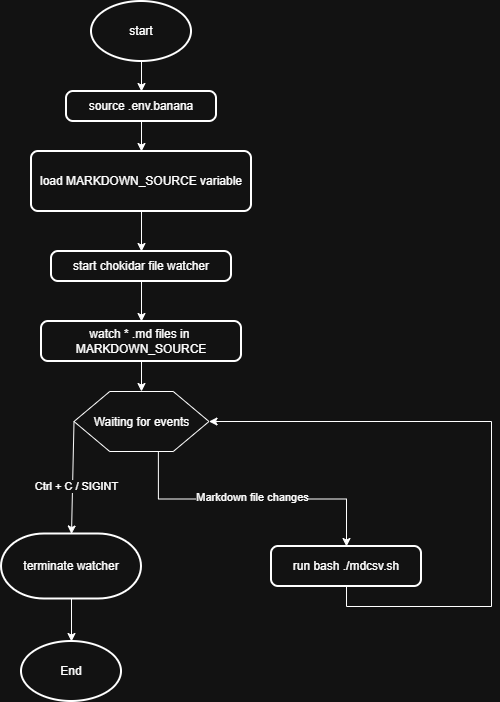

The diagram above was exported from draw.io. Its source (the exported page's mxGraphModel, read from the mxfile embedded in the PNG):
<mxGraphModel dx="1030" dy="678" grid="1" gridSize="10" guides="1" tooltips="1" connect="1" arrows="1" fold="1" page="1" pageScale="1" pageWidth="827" pageHeight="1169" math="0" shadow="0">
  <root>
    <mxCell id="0" />
    <mxCell id="1" parent="0" />
    <mxCell id="WuBZAsIZe-cOjZe9SHVU-2" edge="1" parent="1" source="Lbb3YD7FwF0VeQ2iwaBX-1" style="edgeStyle=orthogonalEdgeStyle;rounded=0;orthogonalLoop=1;jettySize=auto;html=1;exitX=0.5;exitY=1;exitDx=0;exitDy=0;exitPerimeter=0;entryX=0.5;entryY=0;entryDx=0;entryDy=0;" target="WuBZAsIZe-cOjZe9SHVU-1">
      <mxGeometry relative="1" as="geometry" />
    </mxCell>
    <mxCell id="Lbb3YD7FwF0VeQ2iwaBX-1" parent="1" style="strokeWidth=2;html=1;shape=mxgraph.flowchart.start_1;whiteSpace=wrap;" value="start" vertex="1">
      <mxGeometry height="60" width="100" x="100" y="20" as="geometry" />
    </mxCell>
    <mxCell id="WuBZAsIZe-cOjZe9SHVU-4" edge="1" parent="1" source="WuBZAsIZe-cOjZe9SHVU-1" style="edgeStyle=orthogonalEdgeStyle;rounded=0;orthogonalLoop=1;jettySize=auto;html=1;exitX=0.5;exitY=1;exitDx=0;exitDy=0;entryX=0.5;entryY=0;entryDx=0;entryDy=0;" target="WuBZAsIZe-cOjZe9SHVU-3">
      <mxGeometry relative="1" as="geometry" />
    </mxCell>
    <mxCell id="WuBZAsIZe-cOjZe9SHVU-1" parent="1" style="rounded=1;whiteSpace=wrap;html=1;absoluteArcSize=1;arcSize=14;strokeWidth=2;" value="source .env.banana" vertex="1">
      <mxGeometry height="30" width="150" x="75" y="110" as="geometry" />
    </mxCell>
    <mxCell id="WuBZAsIZe-cOjZe9SHVU-13" edge="1" parent="1" source="WuBZAsIZe-cOjZe9SHVU-3" style="edgeStyle=orthogonalEdgeStyle;rounded=0;orthogonalLoop=1;jettySize=auto;html=1;exitX=0.5;exitY=1;exitDx=0;exitDy=0;entryX=0.5;entryY=0;entryDx=0;entryDy=0;" target="WuBZAsIZe-cOjZe9SHVU-11">
      <mxGeometry relative="1" as="geometry" />
    </mxCell>
    <mxCell id="WuBZAsIZe-cOjZe9SHVU-3" parent="1" style="rounded=1;whiteSpace=wrap;html=1;absoluteArcSize=1;arcSize=14;strokeWidth=2;" value="load MARKDOWN_SOURCE variable" vertex="1">
      <mxGeometry height="60" width="220" x="40" y="170" as="geometry" />
    </mxCell>
    <mxCell id="WuBZAsIZe-cOjZe9SHVU-24" edge="1" parent="1" source="WuBZAsIZe-cOjZe9SHVU-5" style="edgeStyle=orthogonalEdgeStyle;rounded=0;orthogonalLoop=1;jettySize=auto;html=1;exitX=0.5;exitY=1;exitDx=0;exitDy=0;entryX=1;entryY=0.5;entryDx=0;entryDy=0;" target="WuBZAsIZe-cOjZe9SHVU-16">
      <mxGeometry relative="1" as="geometry">
        <Array as="points">
          <mxPoint x="355" y="625" />
          <mxPoint x="500" y="625" />
          <mxPoint x="500" y="440" />
        </Array>
      </mxGeometry>
    </mxCell>
    <mxCell id="WuBZAsIZe-cOjZe9SHVU-5" parent="1" style="rounded=1;whiteSpace=wrap;html=1;absoluteArcSize=1;arcSize=14;strokeWidth=2;" value="run bash ./mdcsv.sh" vertex="1">
      <mxGeometry height="40" width="150" x="280" y="565" as="geometry" />
    </mxCell>
    <mxCell id="WuBZAsIZe-cOjZe9SHVU-6" parent="1" style="strokeWidth=2;html=1;shape=mxgraph.flowchart.start_1;whiteSpace=wrap;" value="End" vertex="1">
      <mxGeometry height="60" width="100" x="30" y="660" as="geometry" />
    </mxCell>
    <mxCell id="WuBZAsIZe-cOjZe9SHVU-17" edge="1" parent="1" source="WuBZAsIZe-cOjZe9SHVU-10" style="edgeStyle=orthogonalEdgeStyle;rounded=0;orthogonalLoop=1;jettySize=auto;html=1;exitX=0.5;exitY=1;exitDx=0;exitDy=0;entryX=0.5;entryY=0;entryDx=0;entryDy=0;" target="WuBZAsIZe-cOjZe9SHVU-16">
      <mxGeometry relative="1" as="geometry" />
    </mxCell>
    <mxCell id="WuBZAsIZe-cOjZe9SHVU-10" parent="1" style="rounded=1;whiteSpace=wrap;html=1;absoluteArcSize=1;arcSize=14;strokeWidth=2;" value="watch * .md files in&amp;nbsp; MARKDOWN_SOURCE" vertex="1">
      <mxGeometry height="40" width="200" x="50" y="340" as="geometry" />
    </mxCell>
    <mxCell id="WuBZAsIZe-cOjZe9SHVU-14" edge="1" parent="1" source="WuBZAsIZe-cOjZe9SHVU-11" style="edgeStyle=orthogonalEdgeStyle;rounded=0;orthogonalLoop=1;jettySize=auto;html=1;exitX=0.5;exitY=1;exitDx=0;exitDy=0;" target="WuBZAsIZe-cOjZe9SHVU-10">
      <mxGeometry relative="1" as="geometry" />
    </mxCell>
    <mxCell id="WuBZAsIZe-cOjZe9SHVU-11" parent="1" style="rounded=1;whiteSpace=wrap;html=1;absoluteArcSize=1;arcSize=14;strokeWidth=2;" value="start chokidar file watcher" vertex="1">
      <mxGeometry height="30" width="180" x="60" y="270" as="geometry" />
    </mxCell>
    <mxCell id="WuBZAsIZe-cOjZe9SHVU-22" edge="1" parent="1" source="WuBZAsIZe-cOjZe9SHVU-16" style="edgeStyle=orthogonalEdgeStyle;rounded=0;orthogonalLoop=1;jettySize=auto;html=1;exitX=0.625;exitY=1;exitDx=0;exitDy=0;" target="WuBZAsIZe-cOjZe9SHVU-5">
      <mxGeometry relative="1" as="geometry" />
    </mxCell>
    <mxCell id="WuBZAsIZe-cOjZe9SHVU-23" connectable="0" parent="WuBZAsIZe-cOjZe9SHVU-22" style="edgeLabel;html=1;align=center;verticalAlign=middle;resizable=0;points=[];" value="Markdown file changes" vertex="1">
      <mxGeometry relative="1" x="-0.2483" y="2" as="geometry">
        <mxPoint x="35" as="offset" />
      </mxGeometry>
    </mxCell>
    <mxCell id="WuBZAsIZe-cOjZe9SHVU-16" parent="1" style="verticalLabelPosition=bottom;verticalAlign=top;html=1;shape=hexagon;perimeter=hexagonPerimeter2;arcSize=6;size=0.2647058823529412;spacingTop=-43;" value="Waiting for events" vertex="1">
      <mxGeometry height="60" width="135" x="82.5" y="410" as="geometry" />
    </mxCell>
    <mxCell id="WuBZAsIZe-cOjZe9SHVU-18" parent="1" style="strokeWidth=2;html=1;shape=mxgraph.flowchart.terminator;whiteSpace=wrap;" value="terminate watcher" vertex="1">
      <mxGeometry height="65" width="140" x="10" y="552.5" as="geometry" />
    </mxCell>
    <mxCell id="WuBZAsIZe-cOjZe9SHVU-20" edge="1" parent="1" source="WuBZAsIZe-cOjZe9SHVU-16" style="rounded=0;orthogonalLoop=1;jettySize=auto;html=1;exitX=0;exitY=0.5;exitDx=0;exitDy=0;entryX=0.5;entryY=0;entryDx=0;entryDy=0;entryPerimeter=0;" target="WuBZAsIZe-cOjZe9SHVU-18">
      <mxGeometry relative="1" as="geometry" />
    </mxCell>
    <mxCell id="WuBZAsIZe-cOjZe9SHVU-25" connectable="0" parent="WuBZAsIZe-cOjZe9SHVU-20" style="edgeLabel;html=1;align=center;verticalAlign=middle;resizable=0;points=[];" value="Ctrl + C / SIGINT" vertex="1">
      <mxGeometry relative="1" x="0.1438" y="3" as="geometry">
        <mxPoint as="offset" />
      </mxGeometry>
    </mxCell>
    <mxCell id="WuBZAsIZe-cOjZe9SHVU-21" edge="1" parent="1" source="WuBZAsIZe-cOjZe9SHVU-18" style="edgeStyle=orthogonalEdgeStyle;rounded=0;orthogonalLoop=1;jettySize=auto;html=1;exitX=0.5;exitY=1;exitDx=0;exitDy=0;exitPerimeter=0;entryX=0.5;entryY=0;entryDx=0;entryDy=0;entryPerimeter=0;" target="WuBZAsIZe-cOjZe9SHVU-6">
      <mxGeometry relative="1" as="geometry" />
    </mxCell>
  </root>
</mxGraphModel>